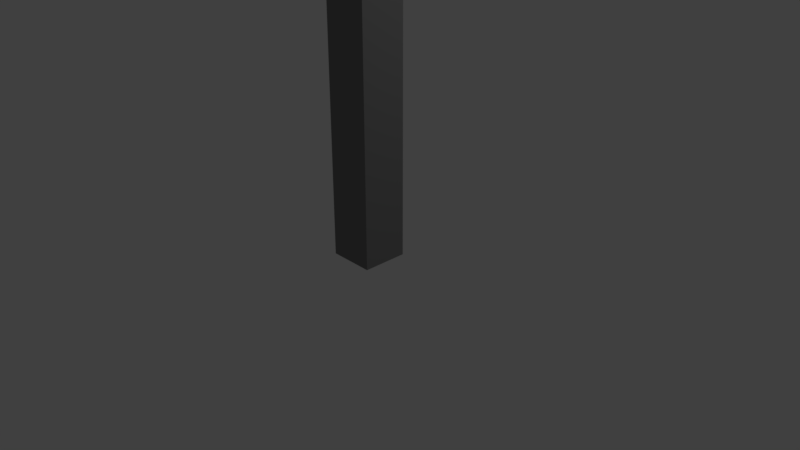 # Source: ConcretePole_49ft_.blend  (saved by Blender 2.78.0; exported with 4.5.12 LTS)
import bpy
from mathutils import Matrix  # noqa: F401  (used for matrix-valued properties, if any)

bpy.ops.wm.read_factory_settings(use_empty=True)
scene = bpy.context.scene
scene.name = 'Scene'

# ---- collections
col_collection_1 = bpy.data.collections.new('Collection 1'); scene.collection.children.link(col_collection_1)

# ---- materials (node trees are filled in below, after node groups)
mat_material_005 = bpy.data.materials.new('Material.005')
mat_material_005.alpha_threshold = 0.0
mat_material_005.roughness = 0.5

# ---- material node trees
mat_material_005.use_nodes = True; mat_material_005.node_tree.nodes.clear()
_N = mat_material_005.node_tree.nodes; _L = mat_material_005.node_tree.links
n0 = _N.new('ShaderNodeOutputMaterial'); n0.name = 'Material Output'; n0.location = (519, 398)
n1 = _N.new('ShaderNodeBsdfDiffuse'); n1.name = 'Diffuse BSDF'; n1.location = (96, 410)
n1.inputs[0].default_value = (0.2385, 0.2385, 0.2385, 1.0)
n1.inputs[1].default_value = 0.5417
_L.new(n1.outputs[0], n0.inputs[0])
n0.is_active_output = True

# ---- world
world_world = bpy.data.worlds.new('World'); scene.world = world_world
world_world.color = (0.05088, 0.05088, 0.05088)
world_world.use_sun_shadow = False
world_world.sun_shadow_jitter_overblur = 0.0
world_world.cycles.sampling_method = 'MANUAL'

# ---- cameras
cam_camera = bpy.data.cameras.new('Camera')
cam_camera.clip_end = 100.0
cam_camera.lens = 35.0
cam_camera.sensor_width = 32.0
cam_camera.sensor_height = 18.0
cam_camera.ortho_scale = 7.314
cam_camera.dof.focus_distance = 0.0

# ---- lights
light_lamp = bpy.data.lights.new('Lamp', 'POINT')
light_lamp.transmission_factor = 0.0
light_lamp.cutoff_distance = 30.0
light_lamp.energy = 100.0
light_lamp.shadow_buffer_clip_start = 1.001
light_lamp.shadow_soft_size = 0.1
light_lamp.shadow_maximum_resolution = 0.006
light_lamp.use_absolute_resolution = True

# ---- meshes
me_cube_002 = bpy.data.meshes.new('Cube.002')
me_cube_002.from_pydata([(-1.0, -1.0, -1.0), (-1.0, -1.0, 1.0), (-1.0, 1.0, -1.0), (-1.0, 1.0, 1.0), (1.0, -1.0, -1.0), (1.0, -1.0, 1.0), (1.0, 1.0, -1.0), (1.0, 1.0, 1.0), (0.0, 0.0, 1.02), (-1.0, -1.0, 0.9883), (-1.0, 1.0, 0.9883), (1.0, 1.0, 0.9883), (1.0, -1.0, 0.9883), (-1.0, 1.0, 0.9184), (1.0, 1.0, 0.9184), (1.0, -1.0, 0.9184), (-1.0, -1.0, 0.9184), (-1.0, 1.0, 0.7959), (1.0, 1.0, 0.7959), (1.0, -1.0, 0.7959), (-1.0, -1.0, 0.7959), (-1.0, -1.0, 0.6735), (1.0, -1.0, 0.6735), (1.0, 1.0, 0.6735), (-1.0, 1.0, 0.6735)], [], [(9, 1, 3, 10), (10, 3, 7, 11), (11, 7, 5, 12), (12, 5, 1, 9), (2, 6, 4, 0), (5, 7, 8), (3, 1, 8), (1, 5, 8), (7, 3, 8), (15, 12, 9, 16), (14, 11, 12, 15), (13, 10, 11, 14), (16, 9, 10, 13), (20, 16, 13, 17), (17, 13, 14, 18), (18, 14, 15, 19), (19, 15, 16, 20), (0, 21, 24, 2), (22, 19, 20, 21), (23, 18, 19, 22), (24, 17, 18, 23), (4, 22, 21, 0), (6, 23, 22, 4), (2, 24, 23, 6), (21, 20, 17, 24)])
me_cube_002.materials.append(mat_material_005)
me_cube_002.use_remesh_preserve_volume = False
me_cube_002.use_remesh_preserve_attributes = False
me_cube_002.use_mirror_vertex_groups = False
me_cube_002.update()

# ---- objects
ob_cube = bpy.data.objects.new('Cube', me_cube_002)
ob_lamp = bpy.data.objects.new('Lamp', light_lamp)
ob_camera = bpy.data.objects.new('Camera', cam_camera)

# ---- transforms, parenting, visibility, modifiers, constraints
ob_cube.location = (0.0, 0.0, 7.468)
ob_cube.scale = (0.3048, 0.3048, 7.468)
ob_cube.lineart.crease_threshold = 0.0
ob_lamp.location = (4.076, 1.005, 5.904)
ob_lamp.rotation_euler = (0.6503, 0.05522, 1.866)
ob_lamp.lock_rotations_4d = False
ob_lamp.empty_display_type = 'ARROWS'
ob_lamp.color = (0.0, 0.0, 0.0, 0.0)
ob_lamp.lineart.crease_threshold = 0.0
ob_camera.location = (7.481, -6.508, 5.344)
ob_camera.rotation_euler = (1.109, 0.0, 0.8149)
ob_camera.lock_rotations_4d = False
ob_camera.empty_display_type = 'ARROWS'
ob_camera.color = (0.0, 0.0, 0.0, 0.0)
ob_camera.display_type = 'WIRE'
ob_camera.lineart.crease_threshold = 0.0

# ---- collection membership
col_collection_1.objects.link(ob_cube)
col_collection_1.objects.link(ob_lamp)
col_collection_1.objects.link(ob_camera)

# ---- scene / render settings (as saved in the file)
scene.camera = ob_camera
scene.frame_start = 1; scene.frame_end = 250; scene.frame_set(1)
scene.render.engine = 'CYCLES'
scene.render.resolution_percentage = 50
scene.render.dither_intensity = 0.0
scene.cycles.use_denoising = False
scene.cycles.samples = 128
scene.cycles.sampling_pattern = 'TABULATED_SOBOL'
scene.cycles.light_sampling_threshold = 0.0
scene.cycles.use_adaptive_sampling = False
scene.cycles.use_light_tree = False
scene.cycles.blur_glossy = 0.0
scene.cycles.sample_clamp_indirect = 0.0
scene.view_settings.view_transform = 'Standard'
bpy.context.view_layer.update()
